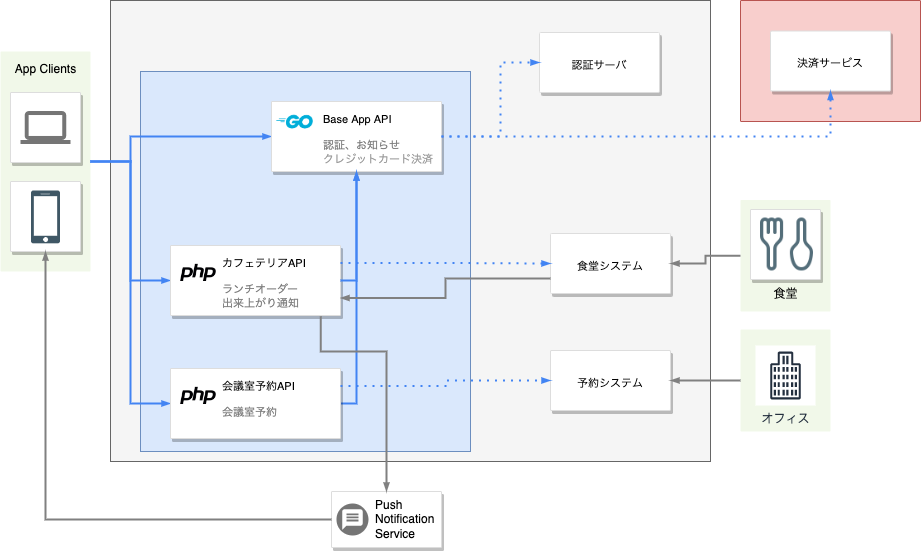

The diagram above was exported from draw.io. Its source (the exported page's mxGraphModel, read from the mxfile embedded in the PNG):
<mxGraphModel dx="1106" dy="852" grid="1" gridSize="10" guides="1" tooltips="1" connect="1" arrows="1" fold="1" page="1" pageScale="1" pageWidth="1169" pageHeight="827" background="none" math="0" shadow="0">
  <root>
    <mxCell id="0" />
    <mxCell id="1" parent="0" />
    <mxCell id="Pf9IQ8VH_B6lRj79Ff-z-1054" value="" style="rounded=1;absoluteArcSize=1;arcSize=2;html=1;strokeColor=none;gradientColor=none;shadow=0;dashed=0;fontSize=12;fontColor=#9E9E9E;align=left;verticalAlign=top;spacing=10;spacingTop=-4;fillColor=#F1F8E9;" parent="1" vertex="1">
      <mxGeometry x="920" y="428" width="90" height="102" as="geometry" />
    </mxCell>
    <mxCell id="Pf9IQ8VH_B6lRj79Ff-z-1050" value="" style="fillColor=#f5f5f5;strokeColor=#666666;shadow=0;fontSize=14;align=left;spacing=10;9E9E9E;verticalAlign=top;spacingTop=-4;fontStyle=0;spacingLeft=0;html=1;fontColor=#333333;" parent="1" vertex="1">
      <mxGeometry x="290" y="99" width="600" height="461" as="geometry" />
    </mxCell>
    <mxCell id="14" value="" style="fillColor=#dae8fc;strokeColor=#6c8ebf;shadow=0;fontSize=14;align=left;spacing=10;9E9E9E;verticalAlign=top;spacingTop=-4;fontStyle=0;spacingLeft=0;html=1;" parent="1" vertex="1">
      <mxGeometry x="320" y="170" width="330" height="380" as="geometry" />
    </mxCell>
    <mxCell id="997" value="&lt;font color=&quot;#000000&quot;&gt;App Clients&lt;/font&gt;" style="rounded=1;absoluteArcSize=1;arcSize=2;html=1;strokeColor=none;gradientColor=none;shadow=0;dashed=0;fontSize=12;fontColor=#9E9E9E;align=center;verticalAlign=top;spacing=10;spacingTop=-4;fillColor=#F1F8E9;" parent="1" vertex="1">
      <mxGeometry x="180" y="150" width="90" height="220" as="geometry" />
    </mxCell>
    <mxCell id="999" style="edgeStyle=orthogonalEdgeStyle;rounded=0;elbow=vertical;html=1;labelBackgroundColor=none;startFill=1;startSize=4;endArrow=blockThin;endFill=1;endSize=4;jettySize=auto;orthogonalLoop=1;strokeColor=#4284F3;strokeWidth=2;fontSize=12;fontColor=#000000;align=left;dashed=0;entryX=0;entryY=0.5;entryDx=0;entryDy=0;" parent="1" target="991" edge="1">
      <mxGeometry relative="1" as="geometry">
        <Array as="points">
          <mxPoint x="270" y="260" />
          <mxPoint x="310" y="260" />
          <mxPoint x="310" y="235" />
        </Array>
        <mxPoint x="270" y="260" as="sourcePoint" />
      </mxGeometry>
    </mxCell>
    <mxCell id="987" value="" style="strokeColor=#dddddd;fillColor=#ffffff;shadow=1;strokeWidth=1;rounded=1;absoluteArcSize=1;arcSize=2;labelPosition=center;verticalLabelPosition=middle;align=center;verticalAlign=bottom;spacingLeft=0;fontColor=#999999;fontSize=12;whiteSpace=wrap;spacingBottom=2;html=1;" parent="1" vertex="1">
      <mxGeometry x="190" y="191" width="70" height="70" as="geometry" />
    </mxCell>
    <mxCell id="988" value="" style="dashed=0;connectable=0;html=1;fillColor=#757575;strokeColor=none;shape=mxgraph.gcp2.laptop;part=1;" parent="987" vertex="1">
      <mxGeometry x="0.5" width="50" height="33" relative="1" as="geometry">
        <mxPoint x="-25" y="18.5" as="offset" />
      </mxGeometry>
    </mxCell>
    <mxCell id="1000" style="edgeStyle=orthogonalEdgeStyle;rounded=0;elbow=vertical;html=1;labelBackgroundColor=none;startFill=1;startSize=4;endArrow=blockThin;endFill=1;endSize=4;jettySize=auto;orthogonalLoop=1;strokeColor=#4284F3;strokeWidth=2;fontSize=12;fontColor=#000000;align=left;dashed=0;entryX=0;entryY=0.5;entryDx=0;entryDy=0;exitX=1;exitY=0.5;exitDx=0;exitDy=0;" parent="1" source="997" target="993" edge="1">
      <mxGeometry relative="1" as="geometry">
        <mxPoint x="440" y="324.5" as="sourcePoint" />
      </mxGeometry>
    </mxCell>
    <mxCell id="1001" style="edgeStyle=orthogonalEdgeStyle;rounded=0;elbow=vertical;html=1;labelBackgroundColor=none;startFill=1;startSize=4;endArrow=blockThin;endFill=1;endSize=4;jettySize=auto;orthogonalLoop=1;strokeColor=#4284F3;strokeWidth=2;fontSize=12;fontColor=#000000;align=left;dashed=0;exitX=1;exitY=0.5;exitDx=0;exitDy=0;entryX=0;entryY=0.5;entryDx=0;entryDy=0;" parent="1" source="997" target="Pf9IQ8VH_B6lRj79Ff-z-1036" edge="1">
      <mxGeometry relative="1" as="geometry">
        <mxPoint x="440" y="324.5" as="sourcePoint" />
        <mxPoint x="370" y="485" as="targetPoint" />
        <Array as="points">
          <mxPoint x="310" y="260" />
          <mxPoint x="310" y="502" />
        </Array>
      </mxGeometry>
    </mxCell>
    <mxCell id="991" value="&lt;font color=&quot;#000000&quot;&gt;Base App API&lt;/font&gt;&lt;br&gt;&lt;font color=&quot;#808080&quot;&gt;&lt;span&gt;&lt;br&gt;認証、お知らせ&lt;br&gt;&lt;/span&gt;&lt;/font&gt;クレジットカード決済" style="strokeColor=#dddddd;fillColor=#ffffff;shadow=1;strokeWidth=1;rounded=1;absoluteArcSize=1;arcSize=2;fontSize=11;fontColor=#9E9E9E;align=left;html=1;container=0;verticalAlign=top;spacingLeft=50;spacingTop=5;" parent="1" vertex="1">
      <mxGeometry x="451" y="200" width="170" height="70" as="geometry" />
    </mxCell>
    <mxCell id="Pf9IQ8VH_B6lRj79Ff-z-1004" value="" style="group" parent="1" vertex="1" connectable="0">
      <mxGeometry x="190" y="280" width="70" height="70" as="geometry" />
    </mxCell>
    <mxCell id="Pf9IQ8VH_B6lRj79Ff-z-1005" value="" style="group" parent="Pf9IQ8VH_B6lRj79Ff-z-1004" vertex="1" connectable="0">
      <mxGeometry width="70" height="70" as="geometry" />
    </mxCell>
    <mxCell id="985" value="" style="strokeColor=#dddddd;fillColor=#ffffff;shadow=1;strokeWidth=1;rounded=1;absoluteArcSize=1;arcSize=2;labelPosition=center;verticalLabelPosition=middle;align=center;verticalAlign=bottom;spacingLeft=0;fontColor=#999999;fontSize=12;whiteSpace=wrap;spacingBottom=2;html=1;container=0;" parent="Pf9IQ8VH_B6lRj79Ff-z-1005" vertex="1">
      <mxGeometry width="70" height="70" as="geometry" />
    </mxCell>
    <mxCell id="Pf9IQ8VH_B6lRj79Ff-z-1003" value="" style="shape=image;verticalLabelPosition=bottom;labelBackgroundColor=#ffffff;verticalAlign=top;aspect=fixed;imageAspect=0;image=data:image/svg+xml,(base64 omitted: 3664 chars);" parent="Pf9IQ8VH_B6lRj79Ff-z-1005" vertex="1">
      <mxGeometry x="21" y="9.5" width="29" height="52.82" as="geometry" />
    </mxCell>
    <mxCell id="Pf9IQ8VH_B6lRj79Ff-z-1016" value="" style="shape=image;verticalLabelPosition=bottom;labelBackgroundColor=default;verticalAlign=top;aspect=fixed;imageAspect=0;image=data:image/png,(base64 omitted: 20636 chars);" parent="1" vertex="1">
      <mxGeometry x="451.75" y="200" width="45.25" height="40" as="geometry" />
    </mxCell>
    <mxCell id="Pf9IQ8VH_B6lRj79Ff-z-1020" value="" style="group;align=left;html=1;" parent="1" vertex="1" connectable="0">
      <mxGeometry x="350" y="344" width="170" height="70" as="geometry" />
    </mxCell>
    <mxCell id="993" value="&lt;font color=&quot;#000000&quot;&gt;カフェテリアAPI&lt;/font&gt;&lt;br&gt;&lt;font color=&quot;#808080&quot;&gt;&lt;br&gt;ランチオーダー&lt;br&gt;出来上がり通知&lt;br&gt;&lt;/font&gt;" style="strokeColor=#dddddd;fillColor=#ffffff;shadow=1;strokeWidth=1;rounded=1;absoluteArcSize=1;arcSize=2;fontSize=11;fontColor=#9E9E9E;align=left;html=1;container=0;verticalAlign=top;spacingLeft=50;spacingTop=5;" parent="Pf9IQ8VH_B6lRj79Ff-z-1020" vertex="1">
      <mxGeometry width="170" height="70" as="geometry" />
    </mxCell>
    <mxCell id="Pf9IQ8VH_B6lRj79Ff-z-1015" value="" style="shape=image;html=1;verticalAlign=top;verticalLabelPosition=bottom;labelBackgroundColor=#ffffff;imageAspect=0;aspect=fixed;image=https://cdn4.iconfinder.com/data/icons/scripting-and-programming-languages/512/php-128.png" parent="Pf9IQ8VH_B6lRj79Ff-z-1020" vertex="1">
      <mxGeometry x="10" y="10" width="36" height="36" as="geometry" />
    </mxCell>
    <mxCell id="Pf9IQ8VH_B6lRj79Ff-z-1022" style="edgeStyle=orthogonalEdgeStyle;rounded=0;elbow=vertical;html=1;labelBackgroundColor=none;startFill=1;startSize=4;endArrow=blockThin;endFill=1;endSize=4;jettySize=auto;orthogonalLoop=1;strokeColor=#4284F3;strokeWidth=2;fontSize=12;fontColor=#000000;align=left;dashed=0;exitX=1;exitY=0.5;exitDx=0;exitDy=0;entryX=0.5;entryY=1;entryDx=0;entryDy=0;" parent="1" source="993" target="991" edge="1">
      <mxGeometry relative="1" as="geometry">
        <Array as="points">
          <mxPoint x="536" y="379" />
        </Array>
        <mxPoint x="540" y="380" as="sourcePoint" />
        <mxPoint x="540" y="280" as="targetPoint" />
      </mxGeometry>
    </mxCell>
    <mxCell id="Pf9IQ8VH_B6lRj79Ff-z-1023" value="" style="edgeStyle=orthogonalEdgeStyle;fontSize=12;html=1;endArrow=blockThin;endFill=1;rounded=0;strokeWidth=2;endSize=4;startSize=4;dashed=0;strokeColor=#4284F3;entryX=0.5;entryY=1;entryDx=0;entryDy=0;exitX=1;exitY=0.5;exitDx=0;exitDy=0;" parent="1" source="Pf9IQ8VH_B6lRj79Ff-z-1036" target="991" edge="1">
      <mxGeometry width="100" relative="1" as="geometry">
        <mxPoint x="540" y="485" as="sourcePoint" />
        <mxPoint x="640" y="484.5" as="targetPoint" />
        <Array as="points">
          <mxPoint x="536" y="502" />
        </Array>
      </mxGeometry>
    </mxCell>
    <mxCell id="Pf9IQ8VH_B6lRj79Ff-z-1035" value="" style="group;align=left;html=1;" parent="1" vertex="1" connectable="0">
      <mxGeometry x="350" y="467" width="170" height="70" as="geometry" />
    </mxCell>
    <mxCell id="Pf9IQ8VH_B6lRj79Ff-z-1036" value="&lt;font color=&quot;#000000&quot;&gt;会議室予約API&lt;/font&gt;&lt;br&gt;&lt;font color=&quot;#808080&quot;&gt;&lt;br&gt;会議室予約&lt;/font&gt;" style="strokeColor=#dddddd;fillColor=#ffffff;shadow=1;strokeWidth=1;rounded=1;absoluteArcSize=1;arcSize=2;fontSize=11;fontColor=#9E9E9E;align=left;html=1;container=0;verticalAlign=top;spacingLeft=50;spacingTop=5;" parent="Pf9IQ8VH_B6lRj79Ff-z-1035" vertex="1">
      <mxGeometry width="170" height="70" as="geometry" />
    </mxCell>
    <mxCell id="Pf9IQ8VH_B6lRj79Ff-z-1037" value="" style="shape=image;html=1;verticalAlign=top;verticalLabelPosition=bottom;labelBackgroundColor=#ffffff;imageAspect=0;aspect=fixed;image=https://cdn4.iconfinder.com/data/icons/scripting-and-programming-languages/512/php-128.png" parent="Pf9IQ8VH_B6lRj79Ff-z-1035" vertex="1">
      <mxGeometry x="10" y="10" width="36" height="36" as="geometry" />
    </mxCell>
    <mxCell id="Pf9IQ8VH_B6lRj79Ff-z-1038" value="&lt;font color=&quot;#000000&quot;&gt;認証サーバ&lt;/font&gt;" style="whiteSpace=wrap;html=1;fontSize=11;align=center;verticalAlign=middle;fillColor=#ffffff;strokeColor=#dddddd;fontColor=#9E9E9E;shadow=1;strokeWidth=1;rounded=1;arcSize=2;spacingLeft=0;spacingTop=5;" parent="1" vertex="1">
      <mxGeometry x="719" y="131" width="120" height="60" as="geometry" />
    </mxCell>
    <mxCell id="Pf9IQ8VH_B6lRj79Ff-z-1043" value="&lt;font color=&quot;#000000&quot;&gt;食堂システム&lt;/font&gt;" style="whiteSpace=wrap;html=1;fontSize=11;verticalAlign=middle;fillColor=#ffffff;strokeColor=#dddddd;fontColor=#9E9E9E;shadow=1;strokeWidth=1;rounded=1;arcSize=2;spacingLeft=0;spacingTop=5;" parent="1" vertex="1">
      <mxGeometry x="730" y="332" width="120" height="60" as="geometry" />
    </mxCell>
    <mxCell id="Pf9IQ8VH_B6lRj79Ff-z-1045" value="&lt;font color=&quot;#000000&quot;&gt;予約システム&lt;/font&gt;" style="whiteSpace=wrap;html=1;fontSize=11;verticalAlign=middle;fillColor=#ffffff;strokeColor=#dddddd;fontColor=#9E9E9E;shadow=1;strokeWidth=1;rounded=1;arcSize=2;spacingLeft=0;spacingTop=5;" parent="1" vertex="1">
      <mxGeometry x="730" y="449" width="120" height="60" as="geometry" />
    </mxCell>
    <mxCell id="Pf9IQ8VH_B6lRj79Ff-z-1048" value="" style="edgeStyle=orthogonalEdgeStyle;fontSize=12;html=1;endArrow=blockThin;endFill=1;rounded=0;strokeWidth=2;endSize=4;startSize=4;dashed=1;dashPattern=1 3;strokeColor=#4284F3;fontColor=#000000;exitX=1;exitY=0.25;exitDx=0;exitDy=0;entryX=0;entryY=0.5;entryDx=0;entryDy=0;" parent="1" source="993" target="Pf9IQ8VH_B6lRj79Ff-z-1043" edge="1">
      <mxGeometry width="100" relative="1" as="geometry">
        <mxPoint x="600" y="378.58" as="sourcePoint" />
        <mxPoint x="700" y="378.58" as="targetPoint" />
      </mxGeometry>
    </mxCell>
    <mxCell id="Pf9IQ8VH_B6lRj79Ff-z-1049" value="" style="edgeStyle=orthogonalEdgeStyle;fontSize=12;html=1;endArrow=blockThin;endFill=1;rounded=0;strokeWidth=2;endSize=4;startSize=4;dashed=1;dashPattern=1 3;strokeColor=#4284F3;fontColor=#000000;exitX=1;exitY=0.25;exitDx=0;exitDy=0;entryX=0;entryY=0.5;entryDx=0;entryDy=0;" parent="1" source="Pf9IQ8VH_B6lRj79Ff-z-1036" target="Pf9IQ8VH_B6lRj79Ff-z-1045" edge="1">
      <mxGeometry width="100" relative="1" as="geometry">
        <mxPoint x="600" y="470" as="sourcePoint" />
        <mxPoint x="700" y="470" as="targetPoint" />
      </mxGeometry>
    </mxCell>
    <mxCell id="Pf9IQ8VH_B6lRj79Ff-z-1051" value="" style="edgeStyle=orthogonalEdgeStyle;fontSize=12;html=1;endArrow=blockThin;endFill=1;rounded=0;strokeWidth=2;endSize=4;startSize=4;dashed=1;dashPattern=1 3;strokeColor=#4284F3;fontColor=#000000;exitX=1;exitY=0.5;exitDx=0;exitDy=0;entryX=0;entryY=0.5;entryDx=0;entryDy=0;" parent="1" source="991" target="Pf9IQ8VH_B6lRj79Ff-z-1038" edge="1">
      <mxGeometry width="100" relative="1" as="geometry">
        <mxPoint x="670" y="240" as="sourcePoint" />
        <mxPoint x="700" y="235" as="targetPoint" />
        <Array as="points">
          <mxPoint x="680" y="235" />
          <mxPoint x="680" y="161" />
        </Array>
      </mxGeometry>
    </mxCell>
    <mxCell id="Pf9IQ8VH_B6lRj79Ff-z-1056" value="オフィス" style="sketch=0;outlineConnect=0;fontColor=#232F3E;gradientColor=none;strokeColor=#232F3E;fillColor=#ffffff;dashed=0;verticalLabelPosition=bottom;verticalAlign=top;align=center;html=1;fontSize=12;fontStyle=0;aspect=fixed;shape=mxgraph.aws4.resourceIcon;resIcon=mxgraph.aws4.office_building;" parent="1" vertex="1">
      <mxGeometry x="935" y="444" width="60" height="60" as="geometry" />
    </mxCell>
    <mxCell id="Pf9IQ8VH_B6lRj79Ff-z-1057" value="" style="edgeStyle=orthogonalEdgeStyle;fontSize=12;html=1;endArrow=blockThin;endFill=1;rounded=0;strokeWidth=2;endSize=4;startSize=4;dashed=0;strokeColor=#808080;fontColor=#000000;entryX=1;entryY=0.5;entryDx=0;entryDy=0;exitX=0;exitY=0.5;exitDx=0;exitDy=0;" parent="1" source="Pf9IQ8VH_B6lRj79Ff-z-1054" target="Pf9IQ8VH_B6lRj79Ff-z-1045" edge="1">
      <mxGeometry width="100" relative="1" as="geometry">
        <mxPoint x="915" y="590" as="sourcePoint" />
        <mxPoint x="1015" y="590" as="targetPoint" />
      </mxGeometry>
    </mxCell>
    <mxCell id="Pf9IQ8VH_B6lRj79Ff-z-1058" value="食堂" style="rounded=1;absoluteArcSize=1;arcSize=2;html=1;strokeColor=none;gradientColor=none;shadow=0;dashed=0;fontSize=12;fontColor=#000000;align=center;verticalAlign=bottom;spacing=10;spacingTop=-4;fillColor=#F1F8E9;" parent="1" vertex="1">
      <mxGeometry x="920" y="298.5" width="90" height="111.5" as="geometry" />
    </mxCell>
    <mxCell id="Pf9IQ8VH_B6lRj79Ff-z-1061" value="" style="group" parent="1" vertex="1" connectable="0">
      <mxGeometry x="930" y="308" width="70" height="70" as="geometry" />
    </mxCell>
    <mxCell id="Pf9IQ8VH_B6lRj79Ff-z-1062" value="" style="strokeColor=#dddddd;fillColor=#ffffff;shadow=1;strokeWidth=1;rounded=1;absoluteArcSize=1;arcSize=2;labelPosition=center;verticalLabelPosition=middle;align=center;verticalAlign=bottom;spacingLeft=0;fontColor=#999999;fontSize=12;whiteSpace=wrap;spacingBottom=2;html=1;container=0;" parent="Pf9IQ8VH_B6lRj79Ff-z-1061" vertex="1">
      <mxGeometry width="70" height="70" as="geometry" />
    </mxCell>
    <mxCell id="Pf9IQ8VH_B6lRj79Ff-z-1059" value="" style="shape=image;html=1;verticalAlign=top;verticalLabelPosition=bottom;labelBackgroundColor=#ffffff;imageAspect=0;aspect=fixed;image=https://cdn2.iconfinder.com/data/icons/bitsies/128/Food-128.png;fontColor=#000000;fillColor=default;" parent="Pf9IQ8VH_B6lRj79Ff-z-1061" vertex="1">
      <mxGeometry x="10" y="8.5" width="53" height="53" as="geometry" />
    </mxCell>
    <mxCell id="Pf9IQ8VH_B6lRj79Ff-z-1064" value="" style="edgeStyle=orthogonalEdgeStyle;fontSize=12;html=1;endArrow=blockThin;endFill=1;rounded=0;strokeWidth=2;endSize=4;startSize=4;dashed=0;strokeColor=#808080;fontColor=#000000;entryX=1;entryY=0.5;entryDx=0;entryDy=0;exitX=0;exitY=0.5;exitDx=0;exitDy=0;" parent="1" source="Pf9IQ8VH_B6lRj79Ff-z-1058" target="Pf9IQ8VH_B6lRj79Ff-z-1043" edge="1">
      <mxGeometry width="100" relative="1" as="geometry">
        <mxPoint x="920" y="240" as="sourcePoint" />
        <mxPoint x="1020" y="240" as="targetPoint" />
      </mxGeometry>
    </mxCell>
    <mxCell id="Pf9IQ8VH_B6lRj79Ff-z-1065" value="" style="rounded=1;absoluteArcSize=1;arcSize=2;html=1;strokeColor=#b85450;shadow=0;dashed=0;fontSize=12;align=center;verticalAlign=top;spacing=10;spacingTop=-4;fillColor=#f8cecc;" parent="1" vertex="1">
      <mxGeometry x="920" y="99" width="180" height="121" as="geometry" />
    </mxCell>
    <mxCell id="Pf9IQ8VH_B6lRj79Ff-z-1067" value="決済サービス" style="whiteSpace=wrap;html=1;fontSize=11;verticalAlign=middle;fillColor=#ffffff;strokeColor=#dddddd;fontColor=#000000;shadow=1;strokeWidth=1;rounded=1;arcSize=2;spacingLeft=0;spacingTop=5;" parent="1" vertex="1">
      <mxGeometry x="950" y="129.5" width="120" height="60" as="geometry" />
    </mxCell>
    <mxCell id="Pf9IQ8VH_B6lRj79Ff-z-1069" value="" style="edgeStyle=orthogonalEdgeStyle;fontSize=12;html=1;endArrow=blockThin;endFill=1;rounded=0;strokeWidth=2;endSize=4;startSize=4;dashed=1;dashPattern=1 3;strokeColor=#4284F3;fontColor=#000000;exitX=1;exitY=0.5;exitDx=0;exitDy=0;entryX=0.5;entryY=1;entryDx=0;entryDy=0;" parent="1" source="991" target="Pf9IQ8VH_B6lRj79Ff-z-1067" edge="1">
      <mxGeometry width="100" relative="1" as="geometry">
        <mxPoint x="970" y="259.58" as="sourcePoint" />
        <mxPoint x="1070" y="259.58" as="targetPoint" />
      </mxGeometry>
    </mxCell>
    <mxCell id="Pf9IQ8VH_B6lRj79Ff-z-1073" value="" style="strokeColor=#dddddd;shadow=1;strokeWidth=1;rounded=1;absoluteArcSize=1;arcSize=2;fontColor=#000000;fillColor=default;html=1;" parent="1" vertex="1">
      <mxGeometry x="511" y="590" width="110" height="56" as="geometry" />
    </mxCell>
    <mxCell id="Pf9IQ8VH_B6lRj79Ff-z-1074" value="Push&#10;Notification&#10;Service" style="sketch=0;dashed=0;connectable=0;html=1;fillColor=#757575;strokeColor=none;shape=mxgraph.gcp2.push_notification_service;part=1;labelPosition=right;verticalLabelPosition=middle;align=left;verticalAlign=middle;spacingLeft=5;fontSize=12;fontColor=#000000;" parent="Pf9IQ8VH_B6lRj79Ff-z-1073" vertex="1">
      <mxGeometry y="0.5" width="32" height="32" relative="1" as="geometry">
        <mxPoint x="5" y="-16" as="offset" />
      </mxGeometry>
    </mxCell>
    <mxCell id="Pf9IQ8VH_B6lRj79Ff-z-1075" value="" style="edgeStyle=orthogonalEdgeStyle;fontSize=12;html=1;endArrow=blockThin;endFill=1;rounded=0;strokeWidth=2;endSize=4;startSize=4;strokeColor=#808080;dashed=0;fontColor=#000000;exitX=0;exitY=0.5;exitDx=0;exitDy=0;entryX=0.5;entryY=1;entryDx=0;entryDy=0;" parent="1" source="Pf9IQ8VH_B6lRj79Ff-z-1073" target="985" edge="1">
      <mxGeometry width="100" relative="1" as="geometry">
        <mxPoint x="385" y="617.58" as="sourcePoint" />
        <mxPoint x="485" y="617.58" as="targetPoint" />
      </mxGeometry>
    </mxCell>
    <mxCell id="Pf9IQ8VH_B6lRj79Ff-z-1076" value="" style="edgeStyle=orthogonalEdgeStyle;fontSize=12;html=1;endArrow=blockThin;endFill=1;rounded=0;strokeWidth=2;endSize=4;startSize=4;strokeColor=#808080;dashed=0;fontColor=#000000;exitX=0.884;exitY=1.01;exitDx=0;exitDy=0;entryX=0.5;entryY=0;entryDx=0;entryDy=0;exitPerimeter=0;" parent="1" source="993" target="Pf9IQ8VH_B6lRj79Ff-z-1073" edge="1">
      <mxGeometry width="100" relative="1" as="geometry">
        <mxPoint x="510" y="440" as="sourcePoint" />
        <mxPoint x="610" y="440" as="targetPoint" />
        <Array as="points">
          <mxPoint x="500" y="450" />
          <mxPoint x="566" y="450" />
        </Array>
      </mxGeometry>
    </mxCell>
    <mxCell id="Pf9IQ8VH_B6lRj79Ff-z-1077" value="" style="edgeStyle=orthogonalEdgeStyle;fontSize=12;html=1;endArrow=blockThin;endFill=1;rounded=0;strokeWidth=2;endSize=4;startSize=4;strokeColor=#808080;dashed=0;fontColor=#000000;exitX=0;exitY=0.75;exitDx=0;exitDy=0;entryX=1;entryY=0.75;entryDx=0;entryDy=0;" parent="1" source="Pf9IQ8VH_B6lRj79Ff-z-1043" target="993" edge="1">
      <mxGeometry width="100" relative="1" as="geometry">
        <mxPoint x="510" y="440" as="sourcePoint" />
        <mxPoint x="610" y="440" as="targetPoint" />
      </mxGeometry>
    </mxCell>
  </root>
</mxGraphModel>